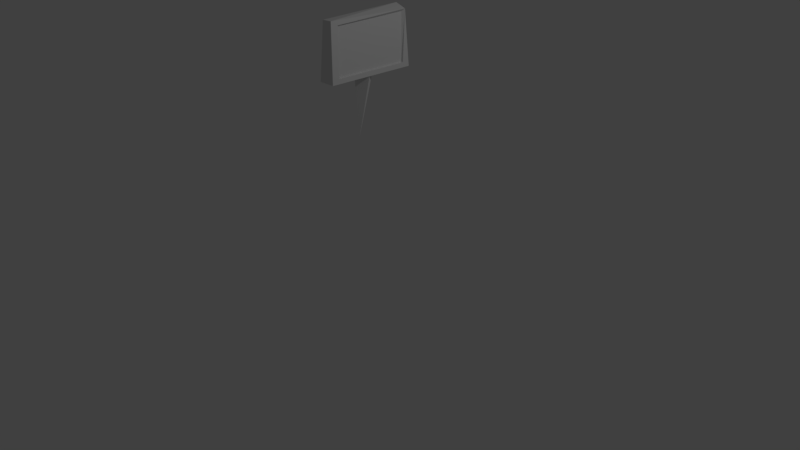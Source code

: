 # Source: box.blend  (saved by Blender 2.79.0; exported with 4.5.12 LTS)
import bpy
from mathutils import Matrix  # noqa: F401  (used for matrix-valued properties, if any)

bpy.ops.wm.read_factory_settings(use_empty=True)
scene = bpy.context.scene
scene.name = 'Scene'

# ---- collections
col_collection_1 = bpy.data.collections.new('Collection 1'); scene.collection.children.link(col_collection_1)

# ---- materials (node trees are filled in below, after node groups)
mat_material = bpy.data.materials.new('Material')
mat_material.alpha_threshold = 0.0
mat_material.use_transparent_shadow = False
mat_material.roughness = 0.5
mat_material.line_color = (0.0, 0.0, 0.0, 1.0)

# ---- material node trees

# ---- world
world_world = bpy.data.worlds.new('World'); scene.world = world_world
world_world.color = (0.05088, 0.05088, 0.05088)
world_world.use_sun_shadow = False
world_world.sun_shadow_jitter_overblur = 0.0
world_world.cycles.sampling_method = 'MANUAL'

# ---- cameras
cam_camera = bpy.data.cameras.new('Camera')
cam_camera.clip_end = 100.0
cam_camera.lens = 35.0
cam_camera.sensor_width = 32.0
cam_camera.sensor_height = 18.0
cam_camera.ortho_scale = 7.314
cam_camera.dof.focus_distance = 0.0
cam_camera.dof.aperture_fstop = 128.0

# ---- lights
light_lamp = bpy.data.lights.new('Lamp', 'POINT')
light_lamp.transmission_factor = 0.0
light_lamp.cutoff_distance = 30.0
light_lamp.energy = 100.0
light_lamp.shadow_buffer_clip_start = 1.001
light_lamp.shadow_soft_size = 0.1
light_lamp.shadow_maximum_resolution = 0.006
light_lamp.use_absolute_resolution = True

# ---- meshes
me_cube = bpy.data.meshes.new('Cube')
me_cube.from_pydata([(1.0, 0.8347, -0.8347), (1.0, -0.8347, -0.8347), (-1.0, -0.8347, -0.8347), (-1.0, 0.8347, -0.8347), (1.0, 0.8347, 0.8347), (1.0, -0.8347, 0.8347), (-1.0, -0.8347, 0.8347), (-1.0, 0.8347, 0.8347), (1.0, 1.0, -1.0), (1.0, -1.0, -1.0), (1.0, 1.0, 1.0), (1.0, -1.0, 1.0), (-1.0, -1.0, -1.0), (-1.0, 1.0, -1.0), (-1.0, -1.0, 1.0), (-1.0, 1.0, 1.0), (0.7588, 0.8347, -0.8347), (0.7588, -0.8347, -0.8347), (0.7588, 0.8347, 0.8347), (0.7588, -0.8347, 0.8347), (-0.7145, -0.8347, -0.8347), (-0.7145, 0.8347, -0.8347), (-0.7145, -0.8347, 0.8347), (-0.7145, 0.8347, 0.8347), (0.000892, -0.2161, -0.8596), (0.000892, -0.2107, -3.147), (0.783, -0.1471, -0.8739), (0.9761, 0.008021, -0.9061), (0.4349, 0.1324, -0.9319), (-0.4331, 0.1324, -0.9319), (-0.9744, 0.008021, -0.9061), (-0.7812, -0.1471, -0.8739)], [], [(8, 9, 12, 13), (10, 15, 14, 11), (4, 5, 19, 18), (9, 11, 14, 12), (2, 6, 22, 20), (10, 8, 13, 15), (0, 1, 9, 8), (4, 0, 8, 10), (1, 5, 11, 9), (2, 3, 13, 12), (6, 2, 12, 14), (3, 7, 15, 13), (5, 4, 10, 11), (7, 6, 14, 15), (16, 18, 19, 17), (5, 1, 17, 19), (1, 0, 16, 17), (0, 4, 18, 16), (20, 22, 23, 21), (6, 7, 23, 22), (7, 3, 21, 23), (3, 2, 20, 21), (24, 25, 26), (26, 25, 27), (27, 25, 28), (28, 25, 29), (29, 25, 30), (30, 25, 31), (31, 25, 24), (24, 26, 27, 28, 29, 30, 31)])
me_cube.materials.append(mat_material)
me_cube.use_remesh_preserve_volume = False
me_cube.use_remesh_preserve_attributes = False
me_cube.use_mirror_vertex_groups = False
me_cube.update()

# ---- objects
ob_cube = bpy.data.objects.new('Cube', me_cube)
ob_lamp = bpy.data.objects.new('Lamp', light_lamp)
ob_camera = bpy.data.objects.new('Camera', cam_camera)

# ---- transforms, parenting, visibility, modifiers, constraints
ob_cube.location = (0.0, 0.0, 2.744)
ob_cube.scale = (0.1082, 0.5855, 0.3616)
ob_cube.lock_rotations_4d = False
ob_cube.empty_display_type = 'ARROWS'
ob_cube.lineart.crease_threshold = 0.0
_m = ob_cube.modifiers.new('Decimate', 'DECIMATE')
_m.ratio = 0.8472
_m.use_collapse_triangulate = True
ob_lamp.location = (4.076, 1.005, 5.904)
ob_lamp.rotation_euler = (0.6503, 0.05522, 1.866)
ob_lamp.lock_rotations_4d = False
ob_lamp.empty_display_type = 'ARROWS'
ob_lamp.color = (0.0, 0.0, 0.0, 0.0)
ob_lamp.lineart.crease_threshold = 0.0
ob_camera.location = (7.481, -6.508, 5.344)
ob_camera.rotation_euler = (1.109, 0.0, 0.8149)
ob_camera.lock_rotations_4d = False
ob_camera.empty_display_type = 'ARROWS'
ob_camera.color = (0.0, 0.0, 0.0, 0.0)
ob_camera.display_type = 'WIRE'
ob_camera.lineart.crease_threshold = 0.0

# ---- collection membership
col_collection_1.objects.link(ob_cube)
col_collection_1.objects.link(ob_lamp)
col_collection_1.objects.link(ob_camera)

# ---- scene / render settings (as saved in the file)
scene.camera = ob_camera
scene.frame_start = 1; scene.frame_end = 151; scene.frame_set(32)
scene.render.engine = 'BLENDER_EEVEE_NEXT'
scene.render.resolution_percentage = 50
scene.render.fps = 60
scene.render.dither_intensity = 0.0
scene.cycles.use_denoising = False
scene.cycles.samples = 128
scene.cycles.sampling_pattern = 'TABULATED_SOBOL'
scene.cycles.use_adaptive_sampling = False
scene.cycles.use_light_tree = False
scene.cycles.blur_glossy = 0.0
scene.cycles.sample_clamp_indirect = 0.0
scene.view_settings.view_transform = 'Standard'
bpy.context.view_layer.update()
